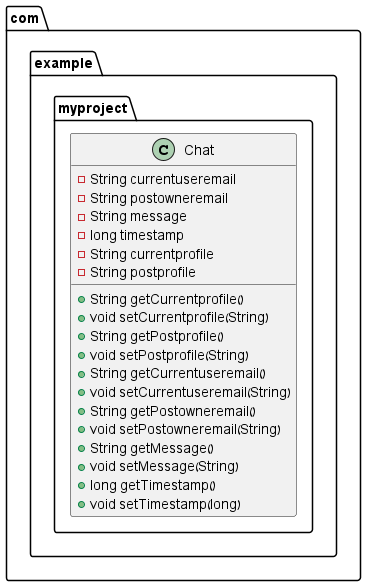

The diagram above was rendered by PlantUML. Its source (embedded in the PNG):
@startuml
class com.example.myproject.Chat {
- String currentuseremail
- String postowneremail
- String message
- long timestamp
- String currentprofile
- String postprofile
+ String getCurrentprofile()
+ void setCurrentprofile(String)
+ String getPostprofile()
+ void setPostprofile(String)
+ String getCurrentuseremail()
+ void setCurrentuseremail(String)
+ String getPostowneremail()
+ void setPostowneremail(String)
+ String getMessage()
+ void setMessage(String)
+ long getTimestamp()
+ void setTimestamp(long)
}


@enduml